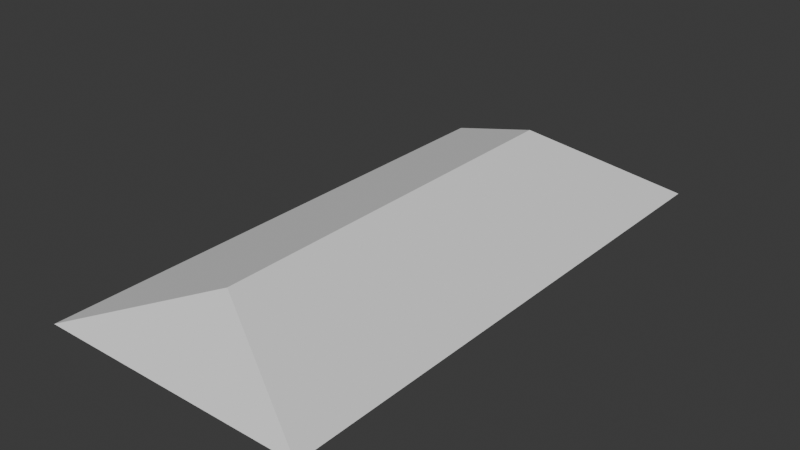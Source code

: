 # Source: Frigate.blend  (saved by Blender 4.5.91; exported with 4.5.12 LTS)
import bpy
from mathutils import Matrix  # noqa: F401  (used for matrix-valued properties, if any)

bpy.ops.wm.read_factory_settings(use_empty=True)
scene = bpy.context.scene
scene.name = 'Scene'

# ---- collections
col_collection = bpy.data.collections.new('Collection'); scene.collection.children.link(col_collection)

# ---- world
world_world = bpy.data.worlds.new('World'); scene.world = world_world
world_world.use_nodes = True; world_world.node_tree.nodes.clear()
_N = world_world.node_tree.nodes; _L = world_world.node_tree.links
n0 = _N.new('ShaderNodeOutputWorld'); n0.name = 'World Output'; n0.location = (200, 100)
n1 = _N.new('ShaderNodeBackground'); n1.name = 'Background'; n1.location = (-200, 100)
n1.inputs[0].default_value = (0.05088, 0.05088, 0.05088, 1.0)
_L.new(n1.outputs[0], n0.inputs[0])
n0.is_active_output = True
world_world.color = (0.05088, 0.05088, 0.05088)
world_world.sun_shadow_jitter_overblur = 0.0

# ---- meshes
me_plane_001 = bpy.data.meshes.new('Plane.001')
me_plane_001.from_pydata([(-0.5, -1.0, 0.0), (0.5, -1.0, 0.0), (-0.5, 1.0, 0.0)], [], [(0, 2, 1)])
_uv = me_plane_001.uv_layers.new(name='UVMap')
_uv.uv.foreach_set('vector', [0.0, 0.0, 0.0, 1.0, 1.0, 0.0])
me_plane_001.update()
me_plane_002 = bpy.data.meshes.new('Plane.002')
me_plane_002.from_pydata([(0.5, 1.0, 0.0), (0.5, -1.0, 0.0), (-0.5, 1.0, 0.0)], [], [(0, 1, 2)])
_uv = me_plane_002.uv_layers.new(name='UVMap')
_uv.uv.foreach_set('vector', [0.0, 0.0, 1.0, 0.0, 0.0, 1.0])
me_plane_002.update()
me_plane_003 = bpy.data.meshes.new('Plane.003')
me_plane_003.from_pydata([(0.5, 1.0, 0.0), (0.5, -1.0, 0.0), (0.0, 0.75, 0.2)], [], [(0, 2, 1)])
_uv = me_plane_003.uv_layers.new(name='UVMap')
_uv.uv.foreach_set('vector', [0.0, 0.0, 0.0, 1.0, 1.0, 0.0])
me_plane_003.update()
me_plane_004 = bpy.data.meshes.new('Plane.004')
me_plane_004.from_pydata([(0.0, -0.75, 0.2), (0.5, -1.0, 0.0), (0.0, 0.75, 0.2)], [], [(0, 1, 2)])
_uv = me_plane_004.uv_layers.new(name='UVMap')
_uv.uv.foreach_set('vector', [0.0, 0.0, 1.0, 0.0, 0.0, 1.0])
me_plane_004.update()
me_plane_005 = bpy.data.meshes.new('Plane.005')
me_plane_005.from_pydata([(0.0, -0.75, 0.2), (-0.5, -1.0, 0.0), (0.0, 0.75, 0.2)], [], [(0, 2, 1)])
_uv = me_plane_005.uv_layers.new(name='UVMap')
_uv.uv.foreach_set('vector', [0.0, 0.0, 0.0, 1.0, 1.0, 0.0])
me_plane_005.update()
me_plane_006 = bpy.data.meshes.new('Plane.006')
me_plane_006.from_pydata([(-0.5, 1.0, 0.0), (-0.5, -1.0, 0.0), (0.0, 0.75, 0.2)], [], [(0, 1, 2)])
_uv = me_plane_006.uv_layers.new(name='UVMap')
_uv.uv.foreach_set('vector', [0.0, 0.0, 1.0, 0.0, 0.0, 1.0])
me_plane_006.update()
me_plane_007 = bpy.data.meshes.new('Plane.007')
me_plane_007.from_pydata([(-0.5, -1.0, 0.0), (0.5, -1.0, 0.0), (0.0, -0.75, 0.2)], [], [(0, 1, 2)])
_uv = me_plane_007.uv_layers.new(name='UVMap')
_uv.uv.foreach_set('vector', [0.0, 0.0, 1.0, 0.0, 0.0, 1.0])
me_plane_007.update()
me_plane_008 = bpy.data.meshes.new('Plane.008')
me_plane_008.from_pydata([(-0.5, 1.0, 0.0), (0.5, 1.0, 0.0), (0.0, 0.75, 0.2)], [], [(0, 2, 1)])
_uv = me_plane_008.uv_layers.new(name='UVMap')
_uv.uv.foreach_set('vector', [0.0, 0.0, 0.0, 1.0, 1.0, 0.0])
me_plane_008.update()

# ---- objects
ob_plane = bpy.data.objects.new('Plane', me_plane_001)
ob_plane_001 = bpy.data.objects.new('Plane.001', me_plane_002)
ob_plane_002 = bpy.data.objects.new('Plane.002', me_plane_003)
ob_plane_003 = bpy.data.objects.new('Plane.003', me_plane_004)
ob_plane_004 = bpy.data.objects.new('Plane.004', me_plane_005)
ob_plane_005 = bpy.data.objects.new('Plane.005', me_plane_006)
ob_plane_006 = bpy.data.objects.new('Plane.006', me_plane_007)
ob_plane_007 = bpy.data.objects.new('Plane.007', me_plane_008)

# ---- transforms, parenting, visibility, modifiers, constraints
ob_plane.location = (0.0, 0.0, 0.0)
ob_plane.show_wire = True
ob_plane.show_all_edges = True
ob_plane_001.location = (0.0, 0.0, 0.0)
ob_plane_001.show_wire = True
ob_plane_001.show_all_edges = True
ob_plane_002.location = (0.0, 0.0, 0.0)
ob_plane_002.show_wire = True
ob_plane_002.show_all_edges = True
ob_plane_003.location = (0.0, 0.0, 0.0)
ob_plane_003.show_wire = True
ob_plane_003.show_all_edges = True
ob_plane_004.location = (0.0, 0.0, 0.0)
ob_plane_004.show_wire = True
ob_plane_004.show_all_edges = True
ob_plane_005.location = (0.0, 0.0, 0.0)
ob_plane_005.show_wire = True
ob_plane_005.show_all_edges = True
ob_plane_006.location = (0.0, 0.0, 0.0)
ob_plane_006.show_wire = True
ob_plane_006.show_all_edges = True
ob_plane_007.location = (0.0, 0.0, 0.0)
ob_plane_007.show_wire = True
ob_plane_007.show_all_edges = True

# ---- collection membership
col_collection.objects.link(ob_plane)
col_collection.objects.link(ob_plane_001)
col_collection.objects.link(ob_plane_002)
col_collection.objects.link(ob_plane_003)
col_collection.objects.link(ob_plane_004)
col_collection.objects.link(ob_plane_005)
col_collection.objects.link(ob_plane_006)
col_collection.objects.link(ob_plane_007)

# ---- scene / render settings (as saved in the file)
scene.frame_start = 1; scene.frame_end = 250; scene.frame_set(1)
scene.render.engine = 'BLENDER_EEVEE_NEXT'
bpy.context.view_layer.update()

# ---- added for rendering (the .blend has no active camera and no usable light): camera, sun
cam_auto = bpy.data.cameras.new('AutoCamera')
cam_auto.lens = 50.0
cam_auto.sensor_width = 36.0
cam_auto.clip_end = 1000.0
ob_auto_camera = bpy.data.objects.new('AutoCamera', cam_auto)
scene.collection.objects.link(ob_auto_camera)
ob_auto_camera.location = (2.07712, -2.49255, 1.7617)
ob_auto_camera.rotation_euler = (1.09748, -7.21219e-08, 0.694738)
scene.camera = ob_auto_camera
light_auto_sun = bpy.data.lights.new('AutoSun', 'SUN')
light_auto_sun.energy = 3.0
light_auto_sun.angle = 0.0523599
ob_auto_sun = bpy.data.objects.new('AutoSun', light_auto_sun)
scene.collection.objects.link(ob_auto_sun)
ob_auto_sun.rotation_euler = (0.872665, 0.174533, 0.523599)
bpy.context.view_layer.update()
